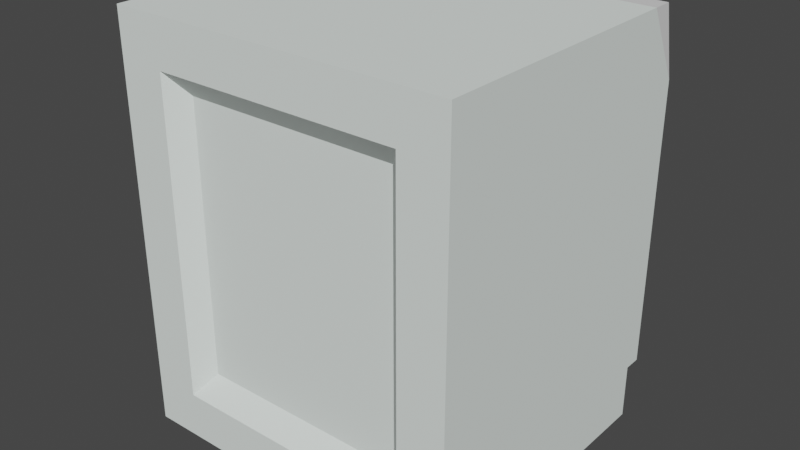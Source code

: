 # Source: washer.blend  (saved by Blender 2.82.7; exported with 4.5.12 LTS)
import bpy
from mathutils import Matrix  # noqa: F401  (used for matrix-valued properties, if any)

bpy.ops.wm.read_factory_settings(use_empty=True)
scene = bpy.context.scene
scene.name = 'Scene'

# ---- collections
col_collection = bpy.data.collections.new('Collection'); scene.collection.children.link(col_collection)

# ---- materials (node trees are filled in below, after node groups)
mat_metallight = bpy.data.materials.new('metalLight')
mat_metallight.use_transparent_shadow = False
mat_metallight.diffuse_color = (0.8392, 0.9098, 0.8706, 1.0)
mat_metallight.roughness = 1.0
mat_metallight.specular_intensity = 0.33
mat_metalmedium = bpy.data.materials.new('metalMedium')
mat_metalmedium.use_transparent_shadow = False
mat_metalmedium.diffuse_color = (0.3686, 0.4667, 0.4667, 1.0)
mat_metalmedium.roughness = 1.0
mat_metalmedium.specular_intensity = 0.33
mat_display = bpy.data.materials.new('display')
mat_display.use_transparent_shadow = False

# ---- material node trees
mat_metallight.use_nodes = True; mat_metallight.node_tree.nodes.clear()
_N = mat_metallight.node_tree.nodes; _L = mat_metallight.node_tree.links
n0 = _N.new('ShaderNodeOutputMaterial'); n0.name = 'Material Output'; n0.location = (300, 300)
n1 = _N.new('ShaderNodeBsdfPrincipled'); n1.name = 'Principled BSDF'; n1.location = (10, 300)
n1.distribution = 'GGX'
n1.subsurface_method = 'BURLEY'
n1.inputs[0].default_value = (0.8392, 0.9098, 0.8706, 1.0)
n1.inputs[2].default_value = 1.0
n1.inputs[3].default_value = 1.45
n1.inputs[13].default_value = 0.33
n1.inputs[27].default_value = (0.0, 0.0, 0.0, 1.0)
n1.inputs[28].default_value = 1.0
_L.new(n1.outputs[0], n0.inputs[0])
n0.is_active_output = True
mat_metalmedium.use_nodes = True; mat_metalmedium.node_tree.nodes.clear()
_N = mat_metalmedium.node_tree.nodes; _L = mat_metalmedium.node_tree.links
n0 = _N.new('ShaderNodeOutputMaterial'); n0.name = 'Material Output'; n0.location = (300, 300)
n1 = _N.new('ShaderNodeBsdfPrincipled'); n1.name = 'Principled BSDF'; n1.location = (10, 300)
n1.distribution = 'GGX'
n1.subsurface_method = 'BURLEY'
n1.inputs[0].default_value = (0.3686, 0.4667, 0.4667, 1.0)
n1.inputs[2].default_value = 1.0
n1.inputs[3].default_value = 1.45
n1.inputs[13].default_value = 0.33
n1.inputs[27].default_value = (0.0, 0.0, 0.0, 1.0)
n1.inputs[28].default_value = 1.0
_L.new(n1.outputs[0], n0.inputs[0])
n0.is_active_output = True
mat_display.use_nodes = True; mat_display.node_tree.nodes.clear()
_N = mat_display.node_tree.nodes; _L = mat_display.node_tree.links
n0 = _N.new('ShaderNodeOutputMaterial'); n0.name = 'Material Output'; n0.location = (300, 300)
n1 = _N.new('ShaderNodeBsdfPrincipled'); n1.name = 'Principled BSDF'; n1.location = (10, 300)
n1.distribution = 'GGX'
n1.subsurface_method = 'BURLEY'
n1.inputs[3].default_value = 1.45
n1.inputs[27].default_value = (0.0, 0.0, 0.0, 1.0)
n1.inputs[28].default_value = 1.0
_L.new(n1.outputs[0], n0.inputs[0])
n0.is_active_output = True

# ---- world
world_world = bpy.data.worlds.new('World'); scene.world = world_world
world_world.use_nodes = True; world_world.node_tree.nodes.clear()
_N = world_world.node_tree.nodes; _L = world_world.node_tree.links
n0 = _N.new('ShaderNodeOutputWorld'); n0.name = 'World Output'; n0.location = (300, 300)
n1 = _N.new('ShaderNodeBackground'); n1.name = 'Background'; n1.location = (10, 300)
n1.inputs[0].default_value = (0.05088, 0.05088, 0.05088, 1.0)
_L.new(n1.outputs[0], n0.inputs[0])
n0.is_active_output = True
world_world.color = (0.05088, 0.05088, 0.05088)
world_world.use_sun_shadow = False
world_world.sun_shadow_jitter_overblur = 0.0

# ---- meshes
me_washer = bpy.data.meshes.new('washer')
me_washer.from_pydata([(1.39, -1.768, 3.036), (-1.975, -2.303, 3.036), (1.925, -2.303, 3.036), (1.925, 2.397, 3.036), (1.39, 1.862, 3.036), (-1.44, 1.862, 3.036), (-1.44, -1.768, 3.036), (-1.975, 2.397, 3.036), (0.3114, -1.301, -0.464), (0.998, -1.067, -0.464), (0.998, -1.467, -0.464), (-0.02506, -1.345, -0.464), (0.6249, -1.171, -0.464), (0.8942, -0.9642, -0.464), (1.698, -1.067, -0.464), (1.925, -1.677, -0.464), (-0.3615, -1.301, -0.464), (-1.975, -1.677, -0.464), (-0.6751, -1.171, -0.464), (-0.9443, -0.9642, -0.464), (-1.151, -0.6949, -0.464), (-1.281, -0.3814, -0.464), (-1.975, 1.587, -0.464), (-1.325, -0.04493, -0.464), (-1.281, 0.2915, -0.464), (-1.151, 0.6051, -0.464), (-0.9443, 0.8743, -0.464), (-0.6751, 1.081, -0.464), (-0.3615, 1.211, -0.464), (-0.02506, 1.255, -0.464), (1.925, 1.587, -0.464), (1.698, -1.467, -0.464), (1.231, -0.3814, -0.464), (1.101, -0.6949, -0.464), (1.275, -0.04493, -0.464), (1.231, 0.2915, -0.464), (1.101, 0.6051, -0.464), (0.8942, 0.8743, -0.464), (0.6249, 1.081, -0.464), (0.3114, 1.211, -0.464), (1.925, -2.303, -0.264), (-1.975, -2.303, -0.264), (-1.975, -1.677, -0.264), (1.925, -1.677, -0.264), (1.698, -1.467, -0.364), (0.998, -1.467, -0.364), (0.998, -1.067, -0.364), (1.698, -1.067, -0.364), (-1.242, -1.514, 2.836), (1.192, -1.514, 2.836), (1.192, 1.608, 2.836), (-1.242, 1.608, 2.836), (1.925, 2.397, -0.03892), (-1.975, 2.397, -0.03892), (1.925, 2.397, -0.2721), (-1.975, 2.397, -0.2721), (0.3114, -1.301, 2.236), (-0.02506, -1.345, 2.236), (-0.3615, -1.301, 2.236), (0.6249, -1.171, 2.236), (-0.6751, -1.171, 2.236), (0.8942, -0.9642, 2.236), (-0.9443, -0.9642, 2.236), (1.101, -0.6949, 2.236), (-1.151, -0.6949, 2.236), (1.231, -0.3814, 2.236), (-1.281, -0.3814, 2.236), (1.275, -0.04493, 2.236), (-1.325, -0.04493, 2.236), (-1.281, 0.2915, 2.236), (1.231, 0.2915, 2.236), (1.101, 0.6051, 2.236), (-1.151, 0.6051, 2.236), (0.8942, 0.8743, 2.236), (-0.9443, 0.8743, 2.236), (0.6249, 1.081, 2.236), (-0.6751, 1.081, 2.236), (-0.3615, 1.211, 2.236), (0.3114, 1.211, 2.236), (-0.02506, 1.255, 2.236)], [], [(0, 1, 2), (2, 3, 0), (3, 4, 0), (3, 5, 4), (1, 0, 6), (6, 7, 1), (6, 5, 7), (5, 3, 7), (8, 9, 10), (10, 11, 8), (8, 12, 9), (12, 13, 9), (13, 14, 9), (11, 10, 15), (16, 11, 15), (16, 15, 17), (17, 18, 16), (17, 19, 18), (17, 20, 19), (17, 21, 20), (17, 22, 21), (22, 23, 21), (22, 24, 23), (22, 25, 24), (22, 26, 25), (22, 27, 26), (22, 28, 27), (22, 29, 28), (29, 22, 30), (31, 30, 15), (15, 10, 31), (31, 14, 30), (14, 32, 30), (14, 33, 32), (14, 13, 33), (32, 34, 30), (34, 35, 30), (35, 36, 30), (36, 37, 30), (37, 38, 30), (38, 39, 30), (39, 29, 30), (40, 41, 42), (42, 43, 40), (15, 43, 42), (42, 17, 15), (40, 2, 1), (1, 41, 40), (44, 45, 46), (46, 47, 44), (44, 31, 10), (10, 45, 44), (10, 9, 46), (46, 45, 10), (14, 47, 46), (46, 9, 14), (14, 31, 44), (44, 47, 14), (48, 49, 50), (50, 51, 48), (6, 0, 49), (49, 48, 6), (50, 49, 0), (0, 4, 50), (51, 50, 4), (4, 5, 51), (48, 51, 5), (5, 6, 48), (3, 52, 53), (53, 7, 3), (15, 30, 52), (52, 43, 15), (52, 40, 43), (52, 2, 40), (52, 3, 2), (42, 41, 1), (1, 53, 42), (1, 7, 53), (42, 53, 22), (22, 17, 42), (52, 54, 55), (55, 53, 52), (55, 22, 53), (30, 54, 52), (56, 57, 58), (58, 59, 56), (58, 60, 59), (60, 61, 59), (60, 62, 61), (62, 63, 61), (62, 64, 63), (64, 65, 63), (64, 66, 65), (66, 67, 65), (66, 68, 67), (68, 69, 67), (69, 70, 67), (69, 71, 70), (69, 72, 71), (72, 73, 71), (72, 74, 73), (74, 75, 73), (74, 76, 75), (76, 77, 75), (77, 78, 75), (77, 79, 78), (25, 26, 74), (74, 72, 25), (27, 76, 74), (74, 26, 27), (28, 77, 76), (76, 27, 28), (29, 79, 77), (77, 28, 29), (39, 78, 79), (79, 29, 39), (38, 75, 78), (78, 39, 38), (37, 73, 75), (75, 38, 37), (37, 36, 71), (71, 73, 37), (36, 35, 70), (70, 71, 36), (67, 70, 35), (35, 34, 67), (34, 32, 65), (65, 67, 34), (32, 33, 63), (63, 65, 32), (33, 13, 61), (61, 63, 33), (61, 13, 12), (12, 59, 61), (59, 12, 8), (8, 56, 59), (56, 8, 11), (11, 57, 56), (57, 11, 16), (16, 58, 57), (58, 16, 18), (18, 60, 58), (60, 18, 19), (19, 62, 60), (19, 20, 64), (64, 62, 19), (20, 21, 66), (66, 64, 20), (21, 23, 68), (68, 66, 21), (23, 24, 69), (69, 68, 23), (24, 25, 72), (72, 69, 24), (22, 55, 54, 30)])
me_washer.polygons.foreach_set('material_index', [0, 0, 0, 0, 0, 0, 0, 0, 0, 0, 0, 0, 0, 0, 0, 0, 0, 0, 0, 0, 0, 0, 0, 0, 0, 0, 0, 0, 0, 0, 0, 0, 0, 0, 0, 0, 0, 0, 0, 0, 0, 0, 0, 0, 0, 0, 0, 0, 0, 0, 0, 0, 0, 0, 0, 0, 0, 0, 0, 0, 0, 0, 0, 0, 0, 0, 0, 0, 0, 0, 0, 0, 0, 0, 0, 0, 0, 0, 0, 0, 2, 2, 2, 2, 1, 1, 1, 1, 1, 1, 1, 1, 1, 1, 1, 1, 1, 1, 1, 1, 1, 1, 1, 1, 1, 1, 1, 1, 1, 1, 1, 1, 1, 1, 1, 1, 1, 1, 1, 1, 1, 1, 1, 1, 1, 1, 1, 1, 1, 1, 1, 1, 1, 1, 1, 1, 1, 1, 1, 1, 1, 1, 1, 1, 1, 1, 1, 1, 1, 1, 1, 1, 1, 1, 2])
_uv = me_washer.uv_layers.new(name='UVMap')
_uv.uv.foreach_set('vector', [0.2848, 0.04422, 0.0, 7.882e-08, 0.3301, 0.0, 0.3301, 0.0, 0.3301, 0.3884, 0.2848, 0.04422, 0.3301, 0.3884, 0.2848, 0.3442, 0.2848, 0.04422, 0.3301, 0.3884, 0.04528, 0.3442, 0.2848, 0.3442, 0.0, 7.882e-08, 0.2848, 0.04422, 0.04528, 0.04422, 0.04528, 0.04422, 1.009e-07, 0.3884, 0.0, 7.882e-08, 0.04528, 0.04422, 0.04528, 0.3442, 1.009e-07, 0.3884, 0.04528, 0.3442, 0.3301, 0.3884, 1.009e-07, 0.3884, 0.8198, 0.3057, 0.8779, 0.2864, 0.8779, 0.3194, 0.8779, 0.3194, 0.7913, 0.3093, 0.8198, 0.3057, 0.8198, 0.3057, 0.8463, 0.2949, 0.8779, 0.2864, 0.8463, 0.2949, 0.8691, 0.2779, 0.8779, 0.2864, 0.8691, 0.2779, 0.9371, 0.2864, 0.8779, 0.2864, 0.7913, 0.3093, 0.8779, 0.3194, 0.9563, 0.3368, 0.7628, 0.3057, 0.7913, 0.3093, 0.9563, 0.3368, 0.7628, 0.3057, 0.9563, 0.3368, 0.6263, 0.3368, 0.6263, 0.3368, 0.7363, 0.2949, 0.7628, 0.3057, 0.6263, 0.3368, 0.7135, 0.2779, 0.7363, 0.2949, 0.6263, 0.3368, 0.696, 0.2556, 0.7135, 0.2779, 0.6263, 0.3368, 0.685, 0.2297, 0.696, 0.2556, 0.6263, 0.3368, 0.6263, 0.067, 0.685, 0.2297, 0.6263, 0.067, 0.6813, 0.2019, 0.685, 0.2297, 0.6263, 0.067, 0.685, 0.1741, 0.6813, 0.2019, 0.6263, 0.067, 0.696, 0.1482, 0.685, 0.1741, 0.6263, 0.067, 0.7135, 0.1259, 0.696, 0.1482, 0.6263, 0.067, 0.7363, 0.1089, 0.7135, 0.1259, 0.6263, 0.067, 0.7628, 0.09812, 0.7363, 0.1089, 0.6263, 0.067, 0.7913, 0.09446, 0.7628, 0.09812, 0.7913, 0.09446, 0.6263, 0.067, 0.9563, 0.067, 0.9371, 0.3194, 0.9563, 0.067, 0.9563, 0.3368, 0.9563, 0.3368, 0.8779, 0.3194, 0.9371, 0.3194, 0.9371, 0.3194, 0.9371, 0.2864, 0.9563, 0.067, 0.9371, 0.2864, 0.8976, 0.2297, 0.9563, 0.067, 0.9371, 0.2864, 0.8866, 0.2556, 0.8976, 0.2297, 0.9371, 0.2864, 0.8691, 0.2779, 0.8866, 0.2556, 0.8976, 0.2297, 0.9013, 0.2019, 0.9563, 0.067, 0.9013, 0.2019, 0.8976, 0.1741, 0.9563, 0.067, 0.8976, 0.1741, 0.8866, 0.1482, 0.9563, 0.067, 0.8866, 0.1482, 0.8691, 0.1259, 0.9563, 0.067, 0.8691, 0.1259, 0.8463, 0.1089, 0.9563, 0.067, 0.8463, 0.1089, 0.8198, 0.09812, 0.9563, 0.067, 0.8198, 0.09812, 0.7913, 0.09446, 0.9563, 0.067, 0.9592, 0.3368, 0.9592, 0.6591, 0.9062, 0.6591, 0.9062, 0.6591, 0.9062, 0.3368, 0.9592, 0.3368, 0.2962, 0.3884, 0.3131, 0.3884, 0.3131, 0.7107, 0.3131, 0.7107, 0.2962, 0.7107, 0.2962, 0.3884, 0.347, 0.3884, 0.6263, 0.3884, 0.6263, 0.7107, 0.6263, 0.7107, 0.347, 0.7107, 0.347, 0.3884, 0.3131, 0.7463, 0.3131, 0.6884, 0.347, 0.6884, 0.347, 0.6884, 0.347, 0.7463, 0.3131, 0.7463, 0.3131, 0.3884, 0.3216, 0.3884, 0.3216, 0.4463, 0.3216, 0.4463, 0.3131, 0.4463, 0.3131, 0.3884, 0.3216, 0.5372, 0.3216, 0.5702, 0.3131, 0.5702, 0.3131, 0.5702, 0.3131, 0.5372, 0.3216, 0.5372, 0.3131, 0.4463, 0.3216, 0.4463, 0.3216, 0.5041, 0.3216, 0.5041, 0.3131, 0.5041, 0.3131, 0.4463, 0.3216, 0.5041, 0.3216, 0.5372, 0.3131, 0.5372, 0.3131, 0.5372, 0.3131, 0.5041, 0.3216, 0.5041, 0.06205, 0.06522, 0.268, 0.06522, 0.268, 0.3232, 0.268, 0.3232, 0.06205, 0.3232, 0.06205, 0.06522, 0.04528, 0.04422, 0.2848, 0.04422, 0.268, 0.06522, 0.268, 0.06522, 0.06205, 0.06522, 0.04528, 0.04422, 0.9563, 0.279, 0.9563, 0.021, 0.9732, 0.0, 0.9732, 0.0, 0.9732, 0.3, 0.9563, 0.279, 0.06205, 0.3232, 0.268, 0.3232, 0.2848, 0.3442, 0.2848, 0.3442, 0.04528, 0.3442, 0.06205, 0.3232, 0.3301, 0.6674, 0.3301, 0.4094, 0.347, 0.3884, 0.347, 0.3884, 0.347, 0.6884, 0.3301, 0.6674, 0.6263, 0.3368, 0.8865, 0.3368, 0.8865, 0.6591, 0.8865, 0.6591, 0.6263, 0.6591, 0.6263, 0.3368, 0.6263, 0.0517, 0.6263, 0.3215, 0.5903, 0.3884, 0.5903, 0.3884, 0.6093, 0.0517, 0.6263, 0.0517, 0.5903, 0.3884, 0.6093, 0.0, 0.6093, 0.0517, 0.5903, 0.3884, 0.3301, 5.911e-08, 0.6093, 0.0, 0.5903, 0.3884, 0.3301, 0.3884, 0.3301, 5.911e-08, 0.2793, 0.7252, 0.2793, 0.7769, 8.071e-08, 0.7769, 8.071e-08, 0.7769, 0.2602, 0.3884, 0.2793, 0.7252, 8.071e-08, 0.7769, 0.0, 0.3884, 0.2602, 0.3884, 0.2793, 0.7252, 0.2602, 0.3884, 0.2962, 0.4554, 0.2962, 0.4554, 0.2962, 0.7252, 0.2793, 0.7252, 0.8865, 0.3368, 0.9062, 0.3368, 0.9062, 0.6591, 0.9062, 0.6591, 0.8865, 0.6591, 0.8865, 0.3368, 0.28, 0.3884, 0.2962, 0.4554, 0.2602, 0.3884, 0.6263, 0.3215, 0.61, 0.3884, 0.5903, 0.3884, 0.6337, 0.8067, 0.6263, 0.7796, 0.6263, 0.7516, 0.6263, 0.7516, 0.6481, 0.831, 0.6337, 0.8067, 0.6263, 0.7516, 0.6337, 0.7245, 0.6481, 0.831, 0.6337, 0.7245, 0.6684, 0.8509, 0.6481, 0.831, 0.6337, 0.7245, 0.6481, 0.7002, 0.6684, 0.8509, 0.6481, 0.7002, 0.6932, 0.8649, 0.6684, 0.8509, 0.6481, 0.7002, 0.6684, 0.6804, 0.6932, 0.8649, 0.6684, 0.6804, 0.721, 0.8721, 0.6932, 0.8649, 0.6684, 0.6804, 0.6932, 0.6664, 0.721, 0.8721, 0.6932, 0.6664, 0.7497, 0.8721, 0.721, 0.8721, 0.6932, 0.6664, 0.721, 0.6591, 0.7497, 0.8721, 0.721, 0.6591, 0.7497, 0.6591, 0.7497, 0.8721, 0.7497, 0.6591, 0.7774, 0.8649, 0.7497, 0.8721, 0.7497, 0.6591, 0.8023, 0.8509, 0.7774, 0.8649, 0.7497, 0.6591, 0.7774, 0.6664, 0.8023, 0.8509, 0.7774, 0.6664, 0.8226, 0.831, 0.8023, 0.8509, 0.7774, 0.6664, 0.8023, 0.6804, 0.8226, 0.831, 0.8023, 0.6804, 0.837, 0.8067, 0.8226, 0.831, 0.8023, 0.6804, 0.8226, 0.7002, 0.837, 0.8067, 0.8226, 0.7002, 0.837, 0.7245, 0.837, 0.8067, 0.837, 0.7245, 0.8444, 0.7796, 0.837, 0.8067, 0.837, 0.7245, 0.8444, 0.7516, 0.8444, 0.7796, 0.3698, 0.9339, 0.347, 0.9339, 0.347, 0.7107, 0.347, 0.7107, 0.3698, 0.7107, 0.3698, 0.9339, 0.9772, 0.8822, 0.9772, 0.6591, 1.0, 0.6591, 1.0, 0.6591, 1.0, 0.8822, 0.9772, 0.8822, 0.9507, 0.8822, 0.9507, 0.6591, 0.9772, 0.6591, 0.9772, 0.6591, 0.9772, 0.8822, 0.9507, 0.8822, 0.9222, 0.8822, 0.9222, 0.6591, 0.9507, 0.6591, 0.9507, 0.6591, 0.9507, 0.8822, 0.9222, 0.8822, 0.8937, 0.8822, 0.8937, 0.6591, 0.9222, 0.6591, 0.9222, 0.6591, 0.9222, 0.8822, 0.8937, 0.8822, 0.8672, 0.8822, 0.8672, 0.6591, 0.8937, 0.6591, 0.8937, 0.6591, 0.8937, 0.8822, 0.8672, 0.8822, 0.8444, 0.8822, 0.8444, 0.6591, 0.8672, 0.6591, 0.8672, 0.6591, 0.8672, 0.8822, 0.8444, 0.8822, 0.1556, 0.7769, 0.1784, 0.7769, 0.1784, 1.0, 0.1784, 1.0, 0.1556, 1.0, 0.1556, 0.7769, 0.1784, 0.7769, 0.2049, 0.7769, 0.2049, 1.0, 0.2049, 1.0, 0.1784, 1.0, 0.1784, 0.7769, 0.2334, 1.0, 0.2049, 1.0, 0.2049, 0.7769, 0.2049, 0.7769, 0.2334, 0.7769, 0.2334, 1.0, 0.2334, 0.7769, 0.2619, 0.7769, 0.2619, 1.0, 0.2619, 1.0, 0.2334, 1.0, 0.2334, 0.7769, 0.2619, 0.7769, 0.2884, 0.7769, 0.2884, 1.0, 0.2884, 1.0, 0.2619, 1.0, 0.2619, 0.7769, 0.2884, 0.7769, 0.3112, 0.7769, 0.3112, 1.0, 0.3112, 1.0, 0.2884, 1.0, 0.2884, 0.7769, 0.0, 1.0, 0.0, 0.7769, 0.02279, 0.7769, 0.02279, 0.7769, 0.02279, 1.0, 0.0, 1.0, 0.02279, 1.0, 0.02279, 0.7769, 0.04932, 0.7769, 0.04932, 0.7769, 0.04932, 1.0, 0.02279, 1.0, 0.04932, 1.0, 0.04932, 0.7769, 0.07779, 0.7769, 0.07779, 0.7769, 0.07779, 1.0, 0.04932, 1.0, 0.07779, 1.0, 0.07779, 0.7769, 0.1063, 0.7769, 0.1063, 0.7769, 0.1063, 1.0, 0.07779, 1.0, 0.1063, 1.0, 0.1063, 0.7769, 0.1328, 0.7769, 0.1328, 0.7769, 0.1328, 1.0, 0.1063, 1.0, 0.1328, 1.0, 0.1328, 0.7769, 0.1556, 0.7769, 0.1556, 0.7769, 0.1556, 1.0, 0.1328, 1.0, 0.5026, 0.9339, 0.4798, 0.9339, 0.4798, 0.7107, 0.4798, 0.7107, 0.5026, 0.7107, 0.5026, 0.9339, 0.4798, 0.9339, 0.4533, 0.9339, 0.4533, 0.7107, 0.4533, 0.7107, 0.4798, 0.7107, 0.4798, 0.9339, 0.4533, 0.9339, 0.4248, 0.9339, 0.4248, 0.7107, 0.4248, 0.7107, 0.4533, 0.7107, 0.4533, 0.9339, 0.4248, 0.9339, 0.3963, 0.9339, 0.3963, 0.7107, 0.3963, 0.7107, 0.4248, 0.7107, 0.4248, 0.9339, 0.3963, 0.9339, 0.3698, 0.9339, 0.3698, 0.7107, 0.3698, 0.7107, 0.3963, 0.7107, 0.3963, 0.9339, 0.6263, 0.067, 0.6263, 7.882e-08, 0.9563, 0.0, 0.9563, 0.067])
me_washer.materials.append(mat_metallight)
me_washer.materials.append(mat_metalmedium)
me_washer.materials.append(mat_display)
me_washer.use_remesh_fix_poles = True
me_washer.use_remesh_preserve_attributes = False
me_washer.use_mirror_vertex_groups = False
me_washer.update()
me_washer.normals_split_custom_set([tuple(v) for v in zip(*[iter([0.0, 0.0, 1.0, 0.0, 0.0, 1.0, 0.0, 0.0, 1.0, 7.584e-07, 0.0, 1.0, 7.584e-07, 0.0, 1.0, 7.584e-07, 0.0, 1.0, -9.82e-07, 0.0, 1.0, -9.82e-07, 0.0, 1.0, -9.82e-07, 0.0, 1.0, 0.0, 0.0, 1.0, 0.0, 0.0, 1.0, 0.0, 0.0, 1.0, 0.0, 0.0, 1.0, 0.0, 0.0, 1.0, 0.0, 0.0, 1.0, -7.584e-07, 0.0, 1.0, -7.584e-07, 0.0, 1.0, -7.584e-07, 0.0, 1.0, 8.593e-07, 0.0, 1.0, 8.593e-07, 0.0, 1.0, 8.593e-07, 0.0, 1.0, 0.0, 0.0, 1.0, 0.0, 0.0, 1.0, 0.0, 0.0, 1.0, -1.085e-07, 0.0, -1.0, -1.085e-07, 0.0, -1.0, -1.085e-07, 0.0, -1.0, -4.308e-08, 0.0, -1.0, -4.308e-08, 0.0, -1.0, -4.308e-08, 0.0, -1.0, 4.659e-07, 0.0, -1.0, 4.659e-07, 0.0, -1.0, 4.659e-07, 0.0, -1.0, 0.0, 0.0, -1.0, 0.0, 0.0, -1.0, 0.0, 0.0, -1.0, 0.0, 0.0, -1.0, 0.0, 0.0, -1.0, 0.0, 0.0, -1.0, 1.469e-07, 0.0, -1.0, 1.469e-07, 0.0, -1.0, 1.469e-07, 0.0, -1.0, 0.0, 0.0, -1.0, 0.0, 0.0, -1.0, 0.0, 0.0, -1.0, 0.0, 0.0, -1.0, 0.0, 0.0, -1.0, 0.0, 0.0, -1.0, -4.549e-08, 0.0, -1.0, -4.549e-08, 0.0, -1.0, -4.549e-08, 0.0, -1.0, 3.68e-08, 0.0, -1.0, 3.68e-08, 0.0, -1.0, 3.68e-08, 0.0, -1.0, -3.508e-08, 0.0, -1.0, -3.508e-08, 0.0, -1.0, -3.508e-08, 0.0, -1.0, -7.721e-08, 0.0, -1.0, -7.721e-08, 0.0, -1.0, -7.721e-08, 0.0, -1.0, 0.0, 0.0, -1.0, 0.0, 0.0, -1.0, 0.0, 0.0, -1.0, -2.036e-07, 0.0, -1.0, -2.036e-07, 0.0, -1.0, -2.036e-07, 0.0, -1.0, 0.0, 0.0, -1.0, 0.0, 0.0, -1.0, 0.0, 0.0, -1.0, -7.721e-08, 0.0, -1.0, -7.721e-08, 0.0, -1.0, -7.721e-08, 0.0, -1.0, -3.508e-08, 0.0, -1.0, -3.508e-08, 0.0, -1.0, -3.508e-08, 0.0, -1.0, 3.68e-08, 0.0, -1.0, 3.68e-08, 0.0, -1.0, 3.68e-08, 0.0, -1.0, -4.549e-08, 0.0, -1.0, -4.549e-08, 0.0, -1.0, -4.549e-08, 0.0, -1.0, 9.4e-08, 0.0, -1.0, 9.4e-08, 0.0, -1.0, 9.4e-08, 0.0, -1.0, 0.0, 0.0, -1.0, 0.0, 0.0, -1.0, 0.0, 0.0, -1.0, 0.0, 0.0, -1.0, 0.0, 0.0, -1.0, 0.0, 0.0, -1.0, 0.0, 0.0, -1.0, 0.0, 0.0, -1.0, 0.0, 0.0, -1.0, 0.0, 0.0, -1.0, 0.0, 0.0, -1.0, 0.0, 0.0, -1.0, 8.537e-08, 0.0, -1.0, 8.537e-08, 0.0, -1.0, 8.537e-08, 0.0, -1.0, -1.265e-07, 0.0, -1.0, -1.265e-07, 0.0, -1.0, -1.265e-07, 0.0, -1.0, 6.268e-08, 0.0, -1.0, 6.268e-08, 0.0, -1.0, 6.268e-08, 0.0, -1.0, 0.0, 0.0, -1.0, 0.0, 0.0, -1.0, 0.0, 0.0, -1.0, 0.0, 0.0, -1.0, 0.0, 0.0, -1.0, 0.0, 0.0, -1.0, 0.0, 0.0, -1.0, 0.0, 0.0, -1.0, 0.0, 0.0, -1.0, 0.0, 0.0, -1.0, 0.0, 0.0, -1.0, 0.0, 0.0, -1.0, 0.0, 0.0, -1.0, 0.0, 0.0, -1.0, 0.0, 0.0, -1.0, 0.0, 0.0, -1.0, 0.0, 0.0, -1.0, 0.0, 0.0, -1.0, -1.504e-07, 0.0, -1.0, -1.504e-07, 0.0, -1.0, -1.504e-07, 0.0, -1.0, 0.0, 0.0, -1.0, 0.0, 0.0, -1.0, 0.0, 0.0, -1.0, 0.0, 0.0, -1.0, 0.0, 0.0, -1.0, 0.0, 0.0, -1.0, 0.0, -1.0, 0.0, 0.0, -1.0, 0.0, 0.0, -1.0, 0.0, 0.0, -1.0, 0.0, 0.0, -1.0, 0.0, 0.0, -1.0, 0.0, 0.0, -1.0, 0.0, 0.0, -1.0, 0.0, 0.0, -1.0, 0.0, 0.0, -1.0, 0.0, 0.0, -1.0, 0.0, 0.0, -1.0, 0.0, 0.0, 0.0, -1.0, 0.0, 0.0, -1.0, 0.0, 0.0, -1.0, 0.0, 0.0, -1.0, 0.0, 0.0, -1.0, 0.0, 0.0, -1.0, 0.0, 1.0, 0.0, 0.0, 1.0, 0.0, 0.0, 1.0, 0.0, 0.0, 1.0, 0.0, 0.0, 1.0, 0.0, 0.0, 1.0, 0.0, 1.0, 0.0, 0.0, 1.0, 0.0, 0.0, 1.0, 0.0, 0.0, 1.0, 0.0, 0.0, 1.0, 0.0, 0.0, 1.0, 0.0, 0.0, 0.0, -1.0, 0.0, 0.0, -1.0, 0.0, 0.0, -1.0, 0.0, 0.0, -1.0, 0.0, 0.0, -1.0, 0.0, 0.0, -1.0, 0.0, -1.0, 0.0, 0.0, -1.0, 0.0, 0.0, -1.0, 0.0, 0.0, -1.0, 0.0, 0.0, -1.0, 0.0, 0.0, -1.0, 0.0, 0.0, 0.0, 0.0, 1.0, 0.0, 0.0, 1.0, 0.0, 0.0, 1.0, 0.0, 0.0, 1.0, 0.0, 0.0, 1.0, 0.0, 0.0, 1.0, 0.0, 0.6185, 0.7858, 0.0, 0.6185, 0.7858, 0.0, 0.6185, 0.7858, 0.0, 0.6185, 0.7858, 0.0, 0.6185, 0.7858, 0.0, 0.6185, 0.7858, -0.7105, 0.0, 0.7037, -0.7105, 0.0, 0.7037, -0.7105, 0.0, 0.7037, -0.7105, 0.0, 0.7037, -0.7105, 0.0, 0.7037, -0.7105, 0.0, 0.7037, 0.0, -0.6185, 0.7858, 0.0, -0.6185, 0.7858, 0.0, -0.6185, 0.7858, 0.0, -0.6185, 0.7858, 0.0, -0.6185, 0.7858, 0.0, -0.6185, 0.7858, 0.7105, 0.0, 0.7037, 0.7105, 0.0, 0.7037, 0.7105, 0.0, 0.7037, 0.7105, 0.0, 0.7037, 0.7105, 0.0, 0.7037, 0.7105, 0.0, 0.7037, 0.0, 1.0, 0.0, 0.0, 1.0, 0.0, 0.0, 1.0, 0.0, 0.0, 1.0, 0.0, 0.0, 1.0, 0.0, 0.0, 1.0, 0.0, 1.0, 0.0, 0.0, 1.0, 0.0, 0.0, 1.0, 0.0, 0.0, 1.0, 0.0, 0.0, 1.0, 0.0, 0.0, 1.0, 0.0, 0.0, 1.0, 0.0, 0.0, 1.0, 0.0, 0.0, 1.0, 0.0, 0.0, 1.0, -6.149e-08, 0.0, 1.0, -6.149e-08, 0.0, 1.0, -6.149e-08, 0.0, 1.0, 0.0, 0.0, 1.0, 0.0, 0.0, 1.0, 0.0, 0.0, -1.0, 0.0, 0.0, -1.0, 0.0, 0.0, -1.0, 0.0, 0.0, -1.0, -3.071e-08, 0.0, -1.0, -3.071e-08, 0.0, -1.0, -3.071e-08, 0.0, -1.0, 0.0, 0.0, -1.0, 0.0, 0.0, -1.0, 0.0, 0.0, -1.0, 0.0, 0.0, -1.0, 0.0, 0.0, -1.0, 0.0, 0.0, -1.0, 0.0, 0.0, -1.0, 0.0, 0.0, -1.0, 0.0, 0.0, 0.0, 1.0, 0.0, 0.0, 1.0, 0.0, 0.0, 1.0, 0.0, 0.0, 1.0, 0.0, 0.0, 1.0, 0.0, 0.0, 1.0, 0.0, -1.0, 0.0, 0.0, -1.0, 0.0, 0.0, -1.0, 0.0, 0.0, 1.0, 0.0, 0.0, 1.0, 0.0, 0.0, 1.0, 0.0, 0.0, 0.0, 0.0, -1.0, 0.0, 0.0, -1.0, 0.0, 0.0, -1.0, 0.0, 0.0, -1.0, 0.0, 0.0, -1.0, 0.0, 0.0, -1.0, 0.0, 0.0, -1.0, 0.0, 0.0, -1.0, 0.0, 0.0, -1.0, 0.0, 0.0, -1.0, 0.0, 0.0, -1.0, 0.0, 0.0, -1.0, 0.0, 0.0, -1.0, 0.0, 0.0, -1.0, 0.0, 0.0, -1.0, 0.0, 0.0, -1.0, 0.0, 0.0, -1.0, 0.0, 0.0, -1.0, 0.0, 0.0, -1.0, 0.0, 0.0, -1.0, 0.0, 0.0, -1.0, 0.0, 0.0, -1.0, 0.0, 0.0, -1.0, 0.0, 0.0, -1.0, 0.0, 0.0, -1.0, 0.0, 0.0, -1.0, 0.0, 0.0, -1.0, 0.0, 0.0, -1.0, 0.0, 0.0, -1.0, 0.0, 0.0, -1.0, 0.0, 0.0, -1.0, 0.0, 0.0, -1.0, 0.0, 0.0, -1.0, 0.0, 0.0, -1.0, 0.0, 0.0, -1.0, 0.0, 0.0, -1.0, 0.0, 0.0, -1.0, 0.0, 0.0, -1.0, 0.0, 0.0, -1.0, 0.0, 0.0, -1.0, 0.0, 0.0, -1.0, 0.0, 0.0, -1.0, 0.0, 0.0, -1.0, 0.0, 0.0, -1.0, 0.0, 0.0, -1.0, 0.0, 0.0, -1.0, 0.0, 0.0, -1.0, 0.0, 0.0, -1.0, 0.0, 0.0, -1.0, 0.0, 0.0, -1.0, 0.0, 0.0, -1.0, 0.0, 0.0, -1.0, 0.0, 0.0, -1.0, 0.0, 0.0, -1.0, 0.0, 0.0, -1.0, 0.0, 0.0, -1.0, 0.0, 0.0, -1.0, 0.0, 0.0, -1.0, 0.0, 0.0, -1.0, 0.0, 0.0, -1.0, 0.0, 0.0, -1.0, 0.0, 0.0, -1.0, 0.0, 0.0, -1.0, 0.0, 0.0, -1.0, 0.0, 0.0, -1.0, 0.0, 0.0, -1.0, 0.7934, -0.6088, 0.0, 0.7934, -0.6088, 0.0, 0.7934, -0.6088, 0.0, 0.7934, -0.6088, 0.0, 0.7934, -0.6088, 0.0, 0.7934, -0.6088, 0.0, 0.6088, -0.7934, 0.0, 0.6088, -0.7934, 0.0, 0.6088, -0.7934, 0.0, 0.6088, -0.7934, 0.0, 0.6088, -0.7934, 0.0, 0.6088, -0.7934, 0.0, 0.3827, -0.9239, 0.0, 0.3827, -0.9239, 0.0, 0.3827, -0.9239, 0.0, 0.3827, -0.9239, 0.0, 0.3827, -0.9239, 0.0, 0.3827, -0.9239, 0.0, 0.1305, -0.9914, 0.0, 0.1305, -0.9914, 0.0, 0.1305, -0.9914, 0.0, 0.1305, -0.9914, 0.0, 0.1305, -0.9914, 0.0, 0.1305, -0.9914, 0.0, -0.1305, -0.9914, 0.0, -0.1305, -0.9914, 0.0, -0.1305, -0.9914, 0.0, -0.1305, -0.9914, 0.0, -0.1305, -0.9914, 0.0, -0.1305, -0.9914, 0.0, -0.3827, -0.9239, 0.0, -0.3827, -0.9239, 0.0, -0.3827, -0.9239, 0.0, -0.3827, -0.9239, 0.0, -0.3827, -0.9239, 0.0, -0.3827, -0.9239, 0.0, -0.6088, -0.7934, 0.0, -0.6088, -0.7934, 0.0, -0.6088, -0.7934, 0.0, -0.6088, -0.7934, 0.0, -0.6088, -0.7934, 0.0, -0.6088, -0.7934, 0.0, -0.7934, -0.6088, 0.0, -0.7934, -0.6088, 0.0, -0.7934, -0.6088, 0.0, -0.7934, -0.6088, 0.0, -0.7934, -0.6088, 0.0, -0.7934, -0.6088, 0.0, -0.9239, -0.3827, 0.0, -0.9239, -0.3827, 0.0, -0.9239, -0.3827, 0.0, -0.9239, -0.3827, 0.0, -0.9239, -0.3827, 0.0, -0.9239, -0.3827, 0.0, -0.9914, -0.1305, 0.0, -0.9914, -0.1305, 0.0, -0.9914, -0.1305, 0.0, -0.9914, -0.1305, 0.0, -0.9914, -0.1305, 0.0, -0.9914, -0.1305, 0.0, -0.9914, 0.1305, 0.0, -0.9914, 0.1305, 0.0, -0.9914, 0.1305, 0.0, -0.9914, 0.1305, 0.0, -0.9914, 0.1305, 0.0, -0.9914, 0.1305, 0.0, -0.9239, 0.3827, 0.0, -0.9239, 0.3827, 0.0, -0.9239, 0.3827, 0.0, -0.9239, 0.3827, 0.0, -0.9239, 0.3827, 0.0, -0.9239, 0.3827, 0.0, -0.7934, 0.6088, 0.0, -0.7934, 0.6088, 0.0, -0.7934, 0.6088, 0.0, -0.7934, 0.6088, 0.0, -0.7934, 0.6088, 0.0, -0.7934, 0.6088, 0.0, -0.6088, 0.7934, 0.0, -0.6088, 0.7934, 0.0, -0.6088, 0.7934, 0.0, -0.6088, 0.7934, 0.0, -0.6088, 0.7934, 0.0, -0.6088, 0.7934, 0.0, -0.3827, 0.9239, 0.0, -0.3827, 0.9239, 0.0, -0.3827, 0.9239, 0.0, -0.3827, 0.9239, 0.0, -0.3827, 0.9239, 0.0, -0.3827, 0.9239, 0.0, -0.1305, 0.9914, 0.0, -0.1305, 0.9914, 0.0, -0.1305, 0.9914, 0.0, -0.1305, 0.9914, 0.0, -0.1305, 0.9914, 0.0, -0.1305, 0.9914, 0.0, 0.1305, 0.9914, 0.0, 0.1305, 0.9914, 0.0, 0.1305, 0.9914, 0.0, 0.1305, 0.9914, 0.0, 0.1305, 0.9914, 0.0, 0.1305, 0.9914, 0.0, 0.3827, 0.9239, 0.0, 0.3827, 0.9239, 0.0, 0.3827, 0.9239, 0.0, 0.3827, 0.9239, 0.0, 0.3827, 0.9239, 0.0, 0.3827, 0.9239, 0.0, 0.6088, 0.7934, 0.0, 0.6088, 0.7934, 0.0, 0.6088, 0.7934, 0.0, 0.6088, 0.7934, 0.0, 0.6088, 0.7934, 0.0, 0.6088, 0.7934, 0.0, 0.7934, 0.6088, 0.0, 0.7934, 0.6088, 0.0, 0.7934, 0.6088, 0.0, 0.7934, 0.6088, 0.0, 0.7934, 0.6088, 0.0, 0.7934, 0.6088, 0.0, 0.9239, 0.3827, 0.0, 0.9239, 0.3827, 0.0, 0.9239, 0.3827, 0.0, 0.9239, 0.3827, 0.0, 0.9239, 0.3827, 0.0, 0.9239, 0.3827, 0.0, 0.9914, 0.1305, 0.0, 0.9914, 0.1305, 0.0, 0.9914, 0.1305, 0.0, 0.9914, 0.1305, 0.0, 0.9914, 0.1305, 0.0, 0.9914, 0.1305, 0.0, 0.9914, -0.1305, 0.0, 0.9914, -0.1305, 0.0, 0.9914, -0.1305, 0.0, 0.9914, -0.1305, 0.0, 0.9914, -0.1305, 0.0, 0.9914, -0.1305, 0.0, 0.9239, -0.3827, 0.0, 0.9239, -0.3827, 0.0, 0.9239, -0.3827, 0.0, 0.9239, -0.3827, 0.0, 0.9239, -0.3827, 0.0, 0.9239, -0.3827, 0.0, 0.0, 0.2306, -0.9731, 0.0, 0.2306, -0.9731, 0.0, 0.2306, -0.9731, 0.0, 0.2306, -0.9731])] * 3)])

# ---- objects
ob_washer = bpy.data.objects.new('washer', me_washer)

# ---- transforms, parenting, visibility, modifiers, constraints
ob_washer.location = (0.0, 0.0, 0.0)
ob_washer.rotation_euler = (1.571, -0.0, 0.0)
ob_washer.lineart.crease_threshold = 0.0

# ---- collection membership
col_collection.objects.link(ob_washer)

# ---- scene / render settings (as saved in the file)
scene.frame_start = 1; scene.frame_end = 250; scene.frame_set(1)
scene.render.engine = 'BLENDER_EEVEE_NEXT'
scene.cycles.use_denoising = False
scene.cycles.samples = 128
scene.cycles.sampling_pattern = 'TABULATED_SOBOL'
scene.cycles.use_adaptive_sampling = False
scene.cycles.use_light_tree = False
scene.view_settings.view_transform = 'Filmic'
bpy.context.view_layer.update()

# ---- added for rendering (the .blend has no active camera and no usable light): camera, sun
cam_auto = bpy.data.cameras.new('AutoCamera')
cam_auto.lens = 50.0
cam_auto.sensor_width = 36.0
cam_auto.clip_end = 1000.0
ob_auto_camera = bpy.data.objects.new('AutoCamera', cam_auto)
scene.collection.objects.link(ob_auto_camera)
ob_auto_camera.location = (6.48776, -9.10136, 5.25757)
ob_auto_camera.rotation_euler = (1.09748, -7.21219e-08, 0.694738)
scene.camera = ob_auto_camera
light_auto_sun = bpy.data.lights.new('AutoSun', 'SUN')
light_auto_sun.energy = 3.0
light_auto_sun.angle = 0.0523599
ob_auto_sun = bpy.data.objects.new('AutoSun', light_auto_sun)
scene.collection.objects.link(ob_auto_sun)
ob_auto_sun.rotation_euler = (0.872665, 0.174533, 0.523599)
bpy.context.view_layer.update()
